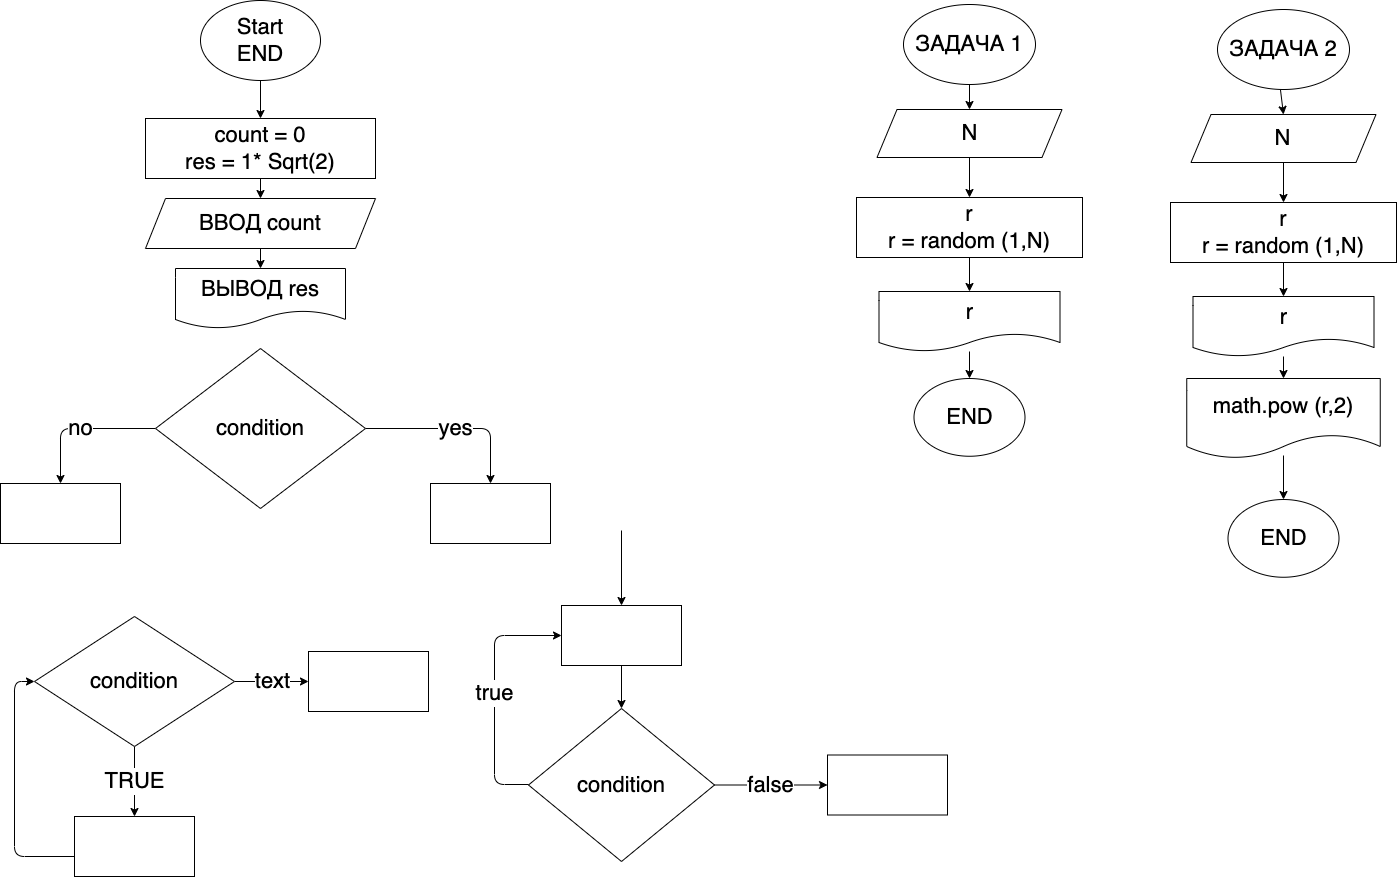

The diagram above was exported from draw.io. Its source (the exported page's mxGraphModel, read from the mxfile embedded in the PNG):
<mxGraphModel dx="1384" dy="564" grid="0" gridSize="10" guides="1" tooltips="1" connect="1" arrows="1" fold="1" page="0" pageScale="1" pageWidth="827" pageHeight="1169" math="0" shadow="0">
  <root>
    <mxCell id="0" />
    <mxCell id="1" parent="0" />
    <mxCell id="6" style="edgeStyle=none;html=1;exitX=0.5;exitY=1;exitDx=0;exitDy=0;entryX=0.5;entryY=0;entryDx=0;entryDy=0;fontSize=22;" parent="1" source="2" target="5" edge="1">
      <mxGeometry relative="1" as="geometry" />
    </mxCell>
    <mxCell id="2" value="Start&lt;br&gt;END" style="ellipse;whiteSpace=wrap;html=1;fontSize=22;" parent="1" vertex="1">
      <mxGeometry x="240" y="102" width="120" height="80" as="geometry" />
    </mxCell>
    <mxCell id="8" style="edgeStyle=none;html=1;exitX=0.5;exitY=1;exitDx=0;exitDy=0;entryX=0.5;entryY=0;entryDx=0;entryDy=0;fontSize=22;" parent="1" source="5" target="7" edge="1">
      <mxGeometry relative="1" as="geometry" />
    </mxCell>
    <mxCell id="5" value="count = 0&lt;br&gt;res = 1* Sqrt(2)" style="rounded=0;whiteSpace=wrap;html=1;fontSize=22;" parent="1" vertex="1">
      <mxGeometry x="185" y="220" width="230" height="60" as="geometry" />
    </mxCell>
    <mxCell id="10" value="" style="edgeStyle=none;html=1;fontSize=22;" parent="1" source="7" target="9" edge="1">
      <mxGeometry relative="1" as="geometry" />
    </mxCell>
    <mxCell id="7" value="ВВОД count" style="shape=parallelogram;perimeter=parallelogramPerimeter;whiteSpace=wrap;html=1;fixedSize=1;fontSize=22;" parent="1" vertex="1">
      <mxGeometry x="185" y="300" width="230" height="50" as="geometry" />
    </mxCell>
    <mxCell id="9" value="ВЫВОД res" style="shape=document;whiteSpace=wrap;html=1;boundedLbl=1;fontSize=22;" parent="1" vertex="1">
      <mxGeometry x="215" y="370" width="170" height="60" as="geometry" />
    </mxCell>
    <mxCell id="14" value="yes" style="edgeStyle=none;html=1;fontSize=22;" parent="1" source="11" target="13" edge="1">
      <mxGeometry relative="1" as="geometry">
        <Array as="points">
          <mxPoint x="530" y="530" />
        </Array>
      </mxGeometry>
    </mxCell>
    <mxCell id="16" value="no" style="edgeStyle=none;html=1;fontSize=22;" parent="1" source="11" target="15" edge="1">
      <mxGeometry relative="1" as="geometry">
        <Array as="points">
          <mxPoint x="100" y="530" />
        </Array>
      </mxGeometry>
    </mxCell>
    <mxCell id="11" value="condition" style="rhombus;whiteSpace=wrap;html=1;fontSize=22;" parent="1" vertex="1">
      <mxGeometry x="195" y="450" width="210" height="160" as="geometry" />
    </mxCell>
    <mxCell id="13" value="" style="whiteSpace=wrap;html=1;fontSize=22;" parent="1" vertex="1">
      <mxGeometry x="470" y="585" width="120" height="60" as="geometry" />
    </mxCell>
    <mxCell id="15" value="" style="whiteSpace=wrap;html=1;fontSize=22;" parent="1" vertex="1">
      <mxGeometry x="40" y="585" width="120" height="60" as="geometry" />
    </mxCell>
    <mxCell id="19" value="TRUE" style="edgeStyle=none;html=1;fontSize=22;" parent="1" source="17" target="18" edge="1">
      <mxGeometry relative="1" as="geometry" />
    </mxCell>
    <mxCell id="27" value="text" style="edgeStyle=none;html=1;fontSize=22;" parent="1" source="17" target="26" edge="1">
      <mxGeometry relative="1" as="geometry" />
    </mxCell>
    <mxCell id="17" value="condition" style="rhombus;whiteSpace=wrap;html=1;fontSize=22;" parent="1" vertex="1">
      <mxGeometry x="74" y="718" width="200" height="130" as="geometry" />
    </mxCell>
    <mxCell id="18" value="" style="whiteSpace=wrap;html=1;fontSize=22;" parent="1" vertex="1">
      <mxGeometry x="114" y="918" width="120" height="60" as="geometry" />
    </mxCell>
    <mxCell id="20" value="" style="endArrow=classic;html=1;fontSize=22;entryX=0;entryY=0.5;entryDx=0;entryDy=0;" parent="1" target="17" edge="1">
      <mxGeometry width="50" height="50" relative="1" as="geometry">
        <mxPoint x="114" y="958" as="sourcePoint" />
        <mxPoint x="164" y="908" as="targetPoint" />
        <Array as="points">
          <mxPoint x="54" y="958" />
          <mxPoint x="54" y="783" />
        </Array>
      </mxGeometry>
    </mxCell>
    <mxCell id="24" value="" style="edgeStyle=none;html=1;fontSize=22;" parent="1" source="21" target="23" edge="1">
      <mxGeometry relative="1" as="geometry" />
    </mxCell>
    <mxCell id="21" value="" style="rounded=0;whiteSpace=wrap;html=1;fontSize=22;" parent="1" vertex="1">
      <mxGeometry x="601" y="707" width="120" height="60" as="geometry" />
    </mxCell>
    <mxCell id="22" value="" style="endArrow=classic;html=1;fontSize=22;entryX=0.5;entryY=0;entryDx=0;entryDy=0;" parent="1" target="21" edge="1">
      <mxGeometry width="50" height="50" relative="1" as="geometry">
        <mxPoint x="661" y="632" as="sourcePoint" />
        <mxPoint x="684" y="616" as="targetPoint" />
      </mxGeometry>
    </mxCell>
    <mxCell id="29" value="false" style="edgeStyle=none;html=1;fontSize=22;" parent="1" source="23" target="28" edge="1">
      <mxGeometry relative="1" as="geometry" />
    </mxCell>
    <mxCell id="23" value="condition" style="rhombus;whiteSpace=wrap;html=1;fontSize=22;rounded=0;" parent="1" vertex="1">
      <mxGeometry x="568" y="810" width="186" height="153" as="geometry" />
    </mxCell>
    <mxCell id="25" value="true" style="endArrow=classic;html=1;fontSize=22;entryX=0;entryY=0.5;entryDx=0;entryDy=0;" parent="1" target="21" edge="1">
      <mxGeometry width="50" height="50" relative="1" as="geometry">
        <mxPoint x="568" y="886" as="sourcePoint" />
        <mxPoint x="618" y="836" as="targetPoint" />
        <Array as="points">
          <mxPoint x="534" y="886" />
          <mxPoint x="534" y="737" />
        </Array>
      </mxGeometry>
    </mxCell>
    <mxCell id="26" value="" style="whiteSpace=wrap;html=1;fontSize=22;" parent="1" vertex="1">
      <mxGeometry x="348" y="753" width="120" height="60" as="geometry" />
    </mxCell>
    <mxCell id="28" value="" style="whiteSpace=wrap;html=1;fontSize=22;rounded=0;" parent="1" vertex="1">
      <mxGeometry x="867" y="856.5" width="120" height="60" as="geometry" />
    </mxCell>
    <mxCell id="34" value="" style="edgeStyle=none;html=1;fontSize=22;" parent="1" source="30" target="33" edge="1">
      <mxGeometry relative="1" as="geometry" />
    </mxCell>
    <mxCell id="30" value="ЗАДАЧА 1" style="ellipse;whiteSpace=wrap;html=1;fontSize=22;" parent="1" vertex="1">
      <mxGeometry x="943" y="106" width="132" height="80" as="geometry" />
    </mxCell>
    <mxCell id="36" value="" style="edgeStyle=none;html=1;fontSize=22;" parent="1" source="33" target="35" edge="1">
      <mxGeometry relative="1" as="geometry" />
    </mxCell>
    <mxCell id="33" value="N" style="shape=parallelogram;perimeter=parallelogramPerimeter;whiteSpace=wrap;html=1;fixedSize=1;fontSize=22;" parent="1" vertex="1">
      <mxGeometry x="916.5" y="211" width="185" height="48" as="geometry" />
    </mxCell>
    <mxCell id="38" value="" style="edgeStyle=none;html=1;fontSize=22;" parent="1" source="35" target="37" edge="1">
      <mxGeometry relative="1" as="geometry" />
    </mxCell>
    <mxCell id="35" value="r&lt;br&gt;r = random (1,N)" style="whiteSpace=wrap;html=1;fontSize=22;" parent="1" vertex="1">
      <mxGeometry x="896" y="299" width="226" height="60" as="geometry" />
    </mxCell>
    <mxCell id="40" value="" style="edgeStyle=none;html=1;fontSize=22;" parent="1" source="37" target="39" edge="1">
      <mxGeometry relative="1" as="geometry" />
    </mxCell>
    <mxCell id="37" value="r" style="shape=document;whiteSpace=wrap;html=1;boundedLbl=1;fontSize=22;" parent="1" vertex="1">
      <mxGeometry x="918.5" y="393" width="181" height="60" as="geometry" />
    </mxCell>
    <mxCell id="39" value="END" style="ellipse;whiteSpace=wrap;html=1;fontSize=22;" parent="1" vertex="1">
      <mxGeometry x="953.5" y="480" width="111" height="77.75" as="geometry" />
    </mxCell>
    <mxCell id="41" value="" style="edgeStyle=none;html=1;fontSize=22;" edge="1" parent="1" source="42" target="44">
      <mxGeometry relative="1" as="geometry" />
    </mxCell>
    <mxCell id="42" value="ЗАДАЧА 2" style="ellipse;whiteSpace=wrap;html=1;fontSize=22;" vertex="1" parent="1">
      <mxGeometry x="1257" y="111" width="132" height="80" as="geometry" />
    </mxCell>
    <mxCell id="43" value="" style="edgeStyle=none;html=1;fontSize=22;" edge="1" parent="1" source="44" target="46">
      <mxGeometry relative="1" as="geometry" />
    </mxCell>
    <mxCell id="44" value="N" style="shape=parallelogram;perimeter=parallelogramPerimeter;whiteSpace=wrap;html=1;fixedSize=1;fontSize=22;" vertex="1" parent="1">
      <mxGeometry x="1230.5" y="216" width="185" height="48" as="geometry" />
    </mxCell>
    <mxCell id="45" value="" style="edgeStyle=none;html=1;fontSize=22;" edge="1" parent="1" source="46" target="48">
      <mxGeometry relative="1" as="geometry" />
    </mxCell>
    <mxCell id="46" value="r&lt;br&gt;r = random (1,N)" style="whiteSpace=wrap;html=1;fontSize=22;" vertex="1" parent="1">
      <mxGeometry x="1210" y="304" width="226" height="60" as="geometry" />
    </mxCell>
    <mxCell id="53" value="" style="edgeStyle=none;html=1;" edge="1" parent="1" source="48" target="52">
      <mxGeometry relative="1" as="geometry" />
    </mxCell>
    <mxCell id="48" value="r" style="shape=document;whiteSpace=wrap;html=1;boundedLbl=1;fontSize=22;" vertex="1" parent="1">
      <mxGeometry x="1232.5" y="398" width="181" height="60" as="geometry" />
    </mxCell>
    <mxCell id="49" value="END" style="ellipse;whiteSpace=wrap;html=1;fontSize=22;" vertex="1" parent="1">
      <mxGeometry x="1267.5" y="601" width="111" height="77.75" as="geometry" />
    </mxCell>
    <mxCell id="52" value="math.pow (r,2)" style="shape=document;whiteSpace=wrap;html=1;boundedLbl=1;fontSize=22;" vertex="1" parent="1">
      <mxGeometry x="1226.25" y="480" width="193.5" height="80" as="geometry" />
    </mxCell>
    <mxCell id="54" value="" style="endArrow=classic;html=1;entryX=0.5;entryY=0;entryDx=0;entryDy=0;" edge="1" parent="1" target="49">
      <mxGeometry width="50" height="50" relative="1" as="geometry">
        <mxPoint x="1323" y="557" as="sourcePoint" />
        <mxPoint x="1367" y="501" as="targetPoint" />
      </mxGeometry>
    </mxCell>
  </root>
</mxGraphModel>